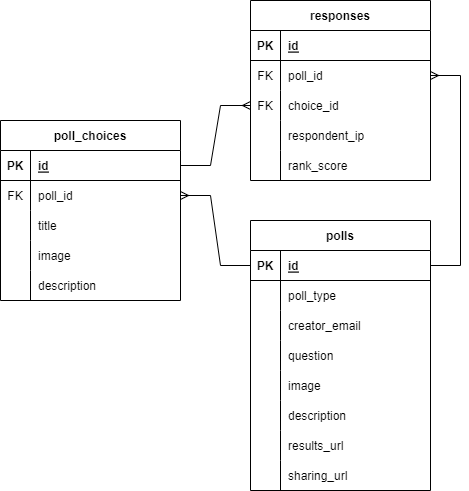

The diagram above was exported from draw.io. Its source (the exported page's mxGraphModel, read from the mxfile embedded in the PNG):
<mxGraphModel dx="792" dy="1114" grid="1" gridSize="10" guides="1" tooltips="1" connect="1" arrows="1" fold="1" page="1" pageScale="1" pageWidth="1100" pageHeight="850" background="none" math="0" shadow="0">
  <root>
    <mxCell id="0" />
    <mxCell id="1" parent="0" />
    <mxCell id="83x5jGY4_ytXOt1VsKWp-1" value="polls" style="shape=table;startSize=30;container=1;collapsible=1;childLayout=tableLayout;fixedRows=1;rowLines=0;fontStyle=1;align=center;resizeLast=1;" parent="1" vertex="1">
      <mxGeometry x="420" y="220" width="180" height="270" as="geometry" />
    </mxCell>
    <mxCell id="83x5jGY4_ytXOt1VsKWp-2" value="" style="shape=tableRow;horizontal=0;startSize=0;swimlaneHead=0;swimlaneBody=0;fillColor=none;collapsible=0;dropTarget=0;points=[[0,0.5],[1,0.5]];portConstraint=eastwest;top=0;left=0;right=0;bottom=1;" parent="83x5jGY4_ytXOt1VsKWp-1" vertex="1">
      <mxGeometry y="30" width="180" height="30" as="geometry" />
    </mxCell>
    <mxCell id="83x5jGY4_ytXOt1VsKWp-3" value="PK" style="shape=partialRectangle;connectable=0;fillColor=none;top=0;left=0;bottom=0;right=0;fontStyle=1;overflow=hidden;" parent="83x5jGY4_ytXOt1VsKWp-2" vertex="1">
      <mxGeometry width="30" height="30" as="geometry">
        <mxRectangle width="30" height="30" as="alternateBounds" />
      </mxGeometry>
    </mxCell>
    <mxCell id="83x5jGY4_ytXOt1VsKWp-4" value="id" style="shape=partialRectangle;connectable=0;fillColor=none;top=0;left=0;bottom=0;right=0;align=left;spacingLeft=6;fontStyle=5;overflow=hidden;" parent="83x5jGY4_ytXOt1VsKWp-2" vertex="1">
      <mxGeometry x="30" width="150" height="30" as="geometry">
        <mxRectangle width="150" height="30" as="alternateBounds" />
      </mxGeometry>
    </mxCell>
    <mxCell id="DKmhrDaaz5ROXVYOpl2J-14" style="shape=tableRow;horizontal=0;startSize=0;swimlaneHead=0;swimlaneBody=0;fillColor=none;collapsible=0;dropTarget=0;points=[[0,0.5],[1,0.5]];portConstraint=eastwest;top=0;left=0;right=0;bottom=0;" vertex="1" parent="83x5jGY4_ytXOt1VsKWp-1">
      <mxGeometry y="60" width="180" height="30" as="geometry" />
    </mxCell>
    <mxCell id="DKmhrDaaz5ROXVYOpl2J-15" style="shape=partialRectangle;connectable=0;fillColor=none;top=0;left=0;bottom=0;right=0;editable=1;overflow=hidden;" vertex="1" parent="DKmhrDaaz5ROXVYOpl2J-14">
      <mxGeometry width="30" height="30" as="geometry">
        <mxRectangle width="30" height="30" as="alternateBounds" />
      </mxGeometry>
    </mxCell>
    <mxCell id="DKmhrDaaz5ROXVYOpl2J-16" value="poll_type" style="shape=partialRectangle;connectable=0;fillColor=none;top=0;left=0;bottom=0;right=0;align=left;spacingLeft=6;overflow=hidden;" vertex="1" parent="DKmhrDaaz5ROXVYOpl2J-14">
      <mxGeometry x="30" width="150" height="30" as="geometry">
        <mxRectangle width="150" height="30" as="alternateBounds" />
      </mxGeometry>
    </mxCell>
    <mxCell id="83x5jGY4_ytXOt1VsKWp-5" value="" style="shape=tableRow;horizontal=0;startSize=0;swimlaneHead=0;swimlaneBody=0;fillColor=none;collapsible=0;dropTarget=0;points=[[0,0.5],[1,0.5]];portConstraint=eastwest;top=0;left=0;right=0;bottom=0;" parent="83x5jGY4_ytXOt1VsKWp-1" vertex="1">
      <mxGeometry y="90" width="180" height="30" as="geometry" />
    </mxCell>
    <mxCell id="83x5jGY4_ytXOt1VsKWp-6" value="" style="shape=partialRectangle;connectable=0;fillColor=none;top=0;left=0;bottom=0;right=0;editable=1;overflow=hidden;" parent="83x5jGY4_ytXOt1VsKWp-5" vertex="1">
      <mxGeometry width="30" height="30" as="geometry">
        <mxRectangle width="30" height="30" as="alternateBounds" />
      </mxGeometry>
    </mxCell>
    <mxCell id="83x5jGY4_ytXOt1VsKWp-7" value="creator_email" style="shape=partialRectangle;connectable=0;fillColor=none;top=0;left=0;bottom=0;right=0;align=left;spacingLeft=6;overflow=hidden;" parent="83x5jGY4_ytXOt1VsKWp-5" vertex="1">
      <mxGeometry x="30" width="150" height="30" as="geometry">
        <mxRectangle width="150" height="30" as="alternateBounds" />
      </mxGeometry>
    </mxCell>
    <mxCell id="83x5jGY4_ytXOt1VsKWp-46" style="shape=tableRow;horizontal=0;startSize=0;swimlaneHead=0;swimlaneBody=0;fillColor=none;collapsible=0;dropTarget=0;points=[[0,0.5],[1,0.5]];portConstraint=eastwest;top=0;left=0;right=0;bottom=0;" parent="83x5jGY4_ytXOt1VsKWp-1" vertex="1">
      <mxGeometry y="120" width="180" height="30" as="geometry" />
    </mxCell>
    <mxCell id="83x5jGY4_ytXOt1VsKWp-47" style="shape=partialRectangle;connectable=0;fillColor=none;top=0;left=0;bottom=0;right=0;editable=1;overflow=hidden;" parent="83x5jGY4_ytXOt1VsKWp-46" vertex="1">
      <mxGeometry width="30" height="30" as="geometry">
        <mxRectangle width="30" height="30" as="alternateBounds" />
      </mxGeometry>
    </mxCell>
    <mxCell id="83x5jGY4_ytXOt1VsKWp-48" value="question" style="shape=partialRectangle;connectable=0;fillColor=none;top=0;left=0;bottom=0;right=0;align=left;spacingLeft=6;overflow=hidden;" parent="83x5jGY4_ytXOt1VsKWp-46" vertex="1">
      <mxGeometry x="30" width="150" height="30" as="geometry">
        <mxRectangle width="150" height="30" as="alternateBounds" />
      </mxGeometry>
    </mxCell>
    <mxCell id="L7ZTDZPyy_-PsPWKMUus-1" style="shape=tableRow;horizontal=0;startSize=0;swimlaneHead=0;swimlaneBody=0;fillColor=none;collapsible=0;dropTarget=0;points=[[0,0.5],[1,0.5]];portConstraint=eastwest;top=0;left=0;right=0;bottom=0;" parent="83x5jGY4_ytXOt1VsKWp-1" vertex="1">
      <mxGeometry y="150" width="180" height="30" as="geometry" />
    </mxCell>
    <mxCell id="L7ZTDZPyy_-PsPWKMUus-2" style="shape=partialRectangle;connectable=0;fillColor=none;top=0;left=0;bottom=0;right=0;editable=1;overflow=hidden;" parent="L7ZTDZPyy_-PsPWKMUus-1" vertex="1">
      <mxGeometry width="30" height="30" as="geometry">
        <mxRectangle width="30" height="30" as="alternateBounds" />
      </mxGeometry>
    </mxCell>
    <mxCell id="L7ZTDZPyy_-PsPWKMUus-3" value="image" style="shape=partialRectangle;connectable=0;fillColor=none;top=0;left=0;bottom=0;right=0;align=left;spacingLeft=6;overflow=hidden;" parent="L7ZTDZPyy_-PsPWKMUus-1" vertex="1">
      <mxGeometry x="30" width="150" height="30" as="geometry">
        <mxRectangle width="150" height="30" as="alternateBounds" />
      </mxGeometry>
    </mxCell>
    <mxCell id="83x5jGY4_ytXOt1VsKWp-49" style="shape=tableRow;horizontal=0;startSize=0;swimlaneHead=0;swimlaneBody=0;fillColor=none;collapsible=0;dropTarget=0;points=[[0,0.5],[1,0.5]];portConstraint=eastwest;top=0;left=0;right=0;bottom=0;" parent="83x5jGY4_ytXOt1VsKWp-1" vertex="1">
      <mxGeometry y="180" width="180" height="30" as="geometry" />
    </mxCell>
    <mxCell id="83x5jGY4_ytXOt1VsKWp-50" style="shape=partialRectangle;connectable=0;fillColor=none;top=0;left=0;bottom=0;right=0;editable=1;overflow=hidden;" parent="83x5jGY4_ytXOt1VsKWp-49" vertex="1">
      <mxGeometry width="30" height="30" as="geometry">
        <mxRectangle width="30" height="30" as="alternateBounds" />
      </mxGeometry>
    </mxCell>
    <mxCell id="83x5jGY4_ytXOt1VsKWp-51" value="description" style="shape=partialRectangle;connectable=0;fillColor=none;top=0;left=0;bottom=0;right=0;align=left;spacingLeft=6;overflow=hidden;" parent="83x5jGY4_ytXOt1VsKWp-49" vertex="1">
      <mxGeometry x="30" width="150" height="30" as="geometry">
        <mxRectangle width="150" height="30" as="alternateBounds" />
      </mxGeometry>
    </mxCell>
    <mxCell id="83x5jGY4_ytXOt1VsKWp-8" value="" style="shape=tableRow;horizontal=0;startSize=0;swimlaneHead=0;swimlaneBody=0;fillColor=none;collapsible=0;dropTarget=0;points=[[0,0.5],[1,0.5]];portConstraint=eastwest;top=0;left=0;right=0;bottom=0;" parent="83x5jGY4_ytXOt1VsKWp-1" vertex="1">
      <mxGeometry y="210" width="180" height="30" as="geometry" />
    </mxCell>
    <mxCell id="83x5jGY4_ytXOt1VsKWp-9" value="" style="shape=partialRectangle;connectable=0;fillColor=none;top=0;left=0;bottom=0;right=0;editable=1;overflow=hidden;" parent="83x5jGY4_ytXOt1VsKWp-8" vertex="1">
      <mxGeometry width="30" height="30" as="geometry">
        <mxRectangle width="30" height="30" as="alternateBounds" />
      </mxGeometry>
    </mxCell>
    <mxCell id="83x5jGY4_ytXOt1VsKWp-10" value="results_url" style="shape=partialRectangle;connectable=0;fillColor=none;top=0;left=0;bottom=0;right=0;align=left;spacingLeft=6;overflow=hidden;" parent="83x5jGY4_ytXOt1VsKWp-8" vertex="1">
      <mxGeometry x="30" width="150" height="30" as="geometry">
        <mxRectangle width="150" height="30" as="alternateBounds" />
      </mxGeometry>
    </mxCell>
    <mxCell id="83x5jGY4_ytXOt1VsKWp-11" value="" style="shape=tableRow;horizontal=0;startSize=0;swimlaneHead=0;swimlaneBody=0;fillColor=none;collapsible=0;dropTarget=0;points=[[0,0.5],[1,0.5]];portConstraint=eastwest;top=0;left=0;right=0;bottom=0;" parent="83x5jGY4_ytXOt1VsKWp-1" vertex="1">
      <mxGeometry y="240" width="180" height="30" as="geometry" />
    </mxCell>
    <mxCell id="83x5jGY4_ytXOt1VsKWp-12" value="" style="shape=partialRectangle;connectable=0;fillColor=none;top=0;left=0;bottom=0;right=0;editable=1;overflow=hidden;" parent="83x5jGY4_ytXOt1VsKWp-11" vertex="1">
      <mxGeometry width="30" height="30" as="geometry">
        <mxRectangle width="30" height="30" as="alternateBounds" />
      </mxGeometry>
    </mxCell>
    <mxCell id="83x5jGY4_ytXOt1VsKWp-13" value="sharing_url" style="shape=partialRectangle;connectable=0;fillColor=none;top=0;left=0;bottom=0;right=0;align=left;spacingLeft=6;overflow=hidden;" parent="83x5jGY4_ytXOt1VsKWp-11" vertex="1">
      <mxGeometry x="30" width="150" height="30" as="geometry">
        <mxRectangle width="150" height="30" as="alternateBounds" />
      </mxGeometry>
    </mxCell>
    <mxCell id="83x5jGY4_ytXOt1VsKWp-14" value="poll_choices" style="shape=table;startSize=30;container=1;collapsible=1;childLayout=tableLayout;fixedRows=1;rowLines=0;fontStyle=1;align=center;resizeLast=1;" parent="1" vertex="1">
      <mxGeometry x="170" y="120" width="180" height="180" as="geometry" />
    </mxCell>
    <mxCell id="83x5jGY4_ytXOt1VsKWp-15" value="" style="shape=tableRow;horizontal=0;startSize=0;swimlaneHead=0;swimlaneBody=0;fillColor=none;collapsible=0;dropTarget=0;points=[[0,0.5],[1,0.5]];portConstraint=eastwest;top=0;left=0;right=0;bottom=1;" parent="83x5jGY4_ytXOt1VsKWp-14" vertex="1">
      <mxGeometry y="30" width="180" height="30" as="geometry" />
    </mxCell>
    <mxCell id="83x5jGY4_ytXOt1VsKWp-16" value="PK" style="shape=partialRectangle;connectable=0;fillColor=none;top=0;left=0;bottom=0;right=0;fontStyle=1;overflow=hidden;" parent="83x5jGY4_ytXOt1VsKWp-15" vertex="1">
      <mxGeometry width="30" height="30" as="geometry">
        <mxRectangle width="30" height="30" as="alternateBounds" />
      </mxGeometry>
    </mxCell>
    <mxCell id="83x5jGY4_ytXOt1VsKWp-17" value="id" style="shape=partialRectangle;connectable=0;fillColor=none;top=0;left=0;bottom=0;right=0;align=left;spacingLeft=6;fontStyle=5;overflow=hidden;" parent="83x5jGY4_ytXOt1VsKWp-15" vertex="1">
      <mxGeometry x="30" width="150" height="30" as="geometry">
        <mxRectangle width="150" height="30" as="alternateBounds" />
      </mxGeometry>
    </mxCell>
    <mxCell id="83x5jGY4_ytXOt1VsKWp-18" value="" style="shape=tableRow;horizontal=0;startSize=0;swimlaneHead=0;swimlaneBody=0;fillColor=none;collapsible=0;dropTarget=0;points=[[0,0.5],[1,0.5]];portConstraint=eastwest;top=0;left=0;right=0;bottom=0;" parent="83x5jGY4_ytXOt1VsKWp-14" vertex="1">
      <mxGeometry y="60" width="180" height="30" as="geometry" />
    </mxCell>
    <mxCell id="83x5jGY4_ytXOt1VsKWp-19" value="FK" style="shape=partialRectangle;connectable=0;fillColor=none;top=0;left=0;bottom=0;right=0;editable=1;overflow=hidden;" parent="83x5jGY4_ytXOt1VsKWp-18" vertex="1">
      <mxGeometry width="30" height="30" as="geometry">
        <mxRectangle width="30" height="30" as="alternateBounds" />
      </mxGeometry>
    </mxCell>
    <mxCell id="83x5jGY4_ytXOt1VsKWp-20" value="poll_id" style="shape=partialRectangle;connectable=0;fillColor=none;top=0;left=0;bottom=0;right=0;align=left;spacingLeft=6;overflow=hidden;" parent="83x5jGY4_ytXOt1VsKWp-18" vertex="1">
      <mxGeometry x="30" width="150" height="30" as="geometry">
        <mxRectangle width="150" height="30" as="alternateBounds" />
      </mxGeometry>
    </mxCell>
    <mxCell id="83x5jGY4_ytXOt1VsKWp-21" value="" style="shape=tableRow;horizontal=0;startSize=0;swimlaneHead=0;swimlaneBody=0;fillColor=none;collapsible=0;dropTarget=0;points=[[0,0.5],[1,0.5]];portConstraint=eastwest;top=0;left=0;right=0;bottom=0;" parent="83x5jGY4_ytXOt1VsKWp-14" vertex="1">
      <mxGeometry y="90" width="180" height="30" as="geometry" />
    </mxCell>
    <mxCell id="83x5jGY4_ytXOt1VsKWp-22" value="" style="shape=partialRectangle;connectable=0;fillColor=none;top=0;left=0;bottom=0;right=0;editable=1;overflow=hidden;" parent="83x5jGY4_ytXOt1VsKWp-21" vertex="1">
      <mxGeometry width="30" height="30" as="geometry">
        <mxRectangle width="30" height="30" as="alternateBounds" />
      </mxGeometry>
    </mxCell>
    <mxCell id="83x5jGY4_ytXOt1VsKWp-23" value="title" style="shape=partialRectangle;connectable=0;fillColor=none;top=0;left=0;bottom=0;right=0;align=left;spacingLeft=6;overflow=hidden;" parent="83x5jGY4_ytXOt1VsKWp-21" vertex="1">
      <mxGeometry x="30" width="150" height="30" as="geometry">
        <mxRectangle width="150" height="30" as="alternateBounds" />
      </mxGeometry>
    </mxCell>
    <mxCell id="aRgKzZ6NiDBJfcVrSuzy-1" style="shape=tableRow;horizontal=0;startSize=0;swimlaneHead=0;swimlaneBody=0;fillColor=none;collapsible=0;dropTarget=0;points=[[0,0.5],[1,0.5]];portConstraint=eastwest;top=0;left=0;right=0;bottom=0;" parent="83x5jGY4_ytXOt1VsKWp-14" vertex="1">
      <mxGeometry y="120" width="180" height="30" as="geometry" />
    </mxCell>
    <mxCell id="aRgKzZ6NiDBJfcVrSuzy-2" style="shape=partialRectangle;connectable=0;fillColor=none;top=0;left=0;bottom=0;right=0;editable=1;overflow=hidden;" parent="aRgKzZ6NiDBJfcVrSuzy-1" vertex="1">
      <mxGeometry width="30" height="30" as="geometry">
        <mxRectangle width="30" height="30" as="alternateBounds" />
      </mxGeometry>
    </mxCell>
    <mxCell id="aRgKzZ6NiDBJfcVrSuzy-3" value="image" style="shape=partialRectangle;connectable=0;fillColor=none;top=0;left=0;bottom=0;right=0;align=left;spacingLeft=6;overflow=hidden;" parent="aRgKzZ6NiDBJfcVrSuzy-1" vertex="1">
      <mxGeometry x="30" width="150" height="30" as="geometry">
        <mxRectangle width="150" height="30" as="alternateBounds" />
      </mxGeometry>
    </mxCell>
    <mxCell id="83x5jGY4_ytXOt1VsKWp-24" value="" style="shape=tableRow;horizontal=0;startSize=0;swimlaneHead=0;swimlaneBody=0;fillColor=none;collapsible=0;dropTarget=0;points=[[0,0.5],[1,0.5]];portConstraint=eastwest;top=0;left=0;right=0;bottom=0;" parent="83x5jGY4_ytXOt1VsKWp-14" vertex="1">
      <mxGeometry y="150" width="180" height="30" as="geometry" />
    </mxCell>
    <mxCell id="83x5jGY4_ytXOt1VsKWp-25" value="" style="shape=partialRectangle;connectable=0;fillColor=none;top=0;left=0;bottom=0;right=0;editable=1;overflow=hidden;" parent="83x5jGY4_ytXOt1VsKWp-24" vertex="1">
      <mxGeometry width="30" height="30" as="geometry">
        <mxRectangle width="30" height="30" as="alternateBounds" />
      </mxGeometry>
    </mxCell>
    <mxCell id="83x5jGY4_ytXOt1VsKWp-26" value="description" style="shape=partialRectangle;connectable=0;fillColor=none;top=0;left=0;bottom=0;right=0;align=left;spacingLeft=6;overflow=hidden;" parent="83x5jGY4_ytXOt1VsKWp-24" vertex="1">
      <mxGeometry x="30" width="150" height="30" as="geometry">
        <mxRectangle width="150" height="30" as="alternateBounds" />
      </mxGeometry>
    </mxCell>
    <mxCell id="83x5jGY4_ytXOt1VsKWp-27" value="" style="edgeStyle=entityRelationEdgeStyle;fontSize=12;html=1;endArrow=ERmany;rounded=0;entryX=1;entryY=0.5;entryDx=0;entryDy=0;" parent="1" source="83x5jGY4_ytXOt1VsKWp-2" target="83x5jGY4_ytXOt1VsKWp-18" edge="1">
      <mxGeometry width="100" height="100" relative="1" as="geometry">
        <mxPoint x="290" y="430" as="sourcePoint" />
        <mxPoint x="390" y="330" as="targetPoint" />
      </mxGeometry>
    </mxCell>
    <mxCell id="83x5jGY4_ytXOt1VsKWp-28" value="responses" style="shape=table;startSize=30;container=1;collapsible=1;childLayout=tableLayout;fixedRows=1;rowLines=0;fontStyle=1;align=center;resizeLast=1;" parent="1" vertex="1">
      <mxGeometry x="420" width="180" height="180" as="geometry" />
    </mxCell>
    <mxCell id="83x5jGY4_ytXOt1VsKWp-29" value="" style="shape=tableRow;horizontal=0;startSize=0;swimlaneHead=0;swimlaneBody=0;fillColor=none;collapsible=0;dropTarget=0;points=[[0,0.5],[1,0.5]];portConstraint=eastwest;top=0;left=0;right=0;bottom=1;" parent="83x5jGY4_ytXOt1VsKWp-28" vertex="1">
      <mxGeometry y="30" width="180" height="30" as="geometry" />
    </mxCell>
    <mxCell id="83x5jGY4_ytXOt1VsKWp-30" value="PK" style="shape=partialRectangle;connectable=0;fillColor=none;top=0;left=0;bottom=0;right=0;fontStyle=1;overflow=hidden;" parent="83x5jGY4_ytXOt1VsKWp-29" vertex="1">
      <mxGeometry width="30" height="30" as="geometry">
        <mxRectangle width="30" height="30" as="alternateBounds" />
      </mxGeometry>
    </mxCell>
    <mxCell id="83x5jGY4_ytXOt1VsKWp-31" value="id" style="shape=partialRectangle;connectable=0;fillColor=none;top=0;left=0;bottom=0;right=0;align=left;spacingLeft=6;fontStyle=5;overflow=hidden;" parent="83x5jGY4_ytXOt1VsKWp-29" vertex="1">
      <mxGeometry x="30" width="150" height="30" as="geometry">
        <mxRectangle width="150" height="30" as="alternateBounds" />
      </mxGeometry>
    </mxCell>
    <mxCell id="83x5jGY4_ytXOt1VsKWp-41" style="shape=tableRow;horizontal=0;startSize=0;swimlaneHead=0;swimlaneBody=0;fillColor=none;collapsible=0;dropTarget=0;points=[[0,0.5],[1,0.5]];portConstraint=eastwest;top=0;left=0;right=0;bottom=0;" parent="83x5jGY4_ytXOt1VsKWp-28" vertex="1">
      <mxGeometry y="60" width="180" height="30" as="geometry" />
    </mxCell>
    <mxCell id="83x5jGY4_ytXOt1VsKWp-42" value="FK" style="shape=partialRectangle;connectable=0;fillColor=none;top=0;left=0;bottom=0;right=0;editable=1;overflow=hidden;" parent="83x5jGY4_ytXOt1VsKWp-41" vertex="1">
      <mxGeometry width="30" height="30" as="geometry">
        <mxRectangle width="30" height="30" as="alternateBounds" />
      </mxGeometry>
    </mxCell>
    <mxCell id="83x5jGY4_ytXOt1VsKWp-43" value="poll_id" style="shape=partialRectangle;connectable=0;fillColor=none;top=0;left=0;bottom=0;right=0;align=left;spacingLeft=6;overflow=hidden;" parent="83x5jGY4_ytXOt1VsKWp-41" vertex="1">
      <mxGeometry x="30" width="150" height="30" as="geometry">
        <mxRectangle width="150" height="30" as="alternateBounds" />
      </mxGeometry>
    </mxCell>
    <mxCell id="83x5jGY4_ytXOt1VsKWp-32" value="" style="shape=tableRow;horizontal=0;startSize=0;swimlaneHead=0;swimlaneBody=0;fillColor=none;collapsible=0;dropTarget=0;points=[[0,0.5],[1,0.5]];portConstraint=eastwest;top=0;left=0;right=0;bottom=0;" parent="83x5jGY4_ytXOt1VsKWp-28" vertex="1">
      <mxGeometry y="90" width="180" height="30" as="geometry" />
    </mxCell>
    <mxCell id="83x5jGY4_ytXOt1VsKWp-33" value="FK" style="shape=partialRectangle;connectable=0;fillColor=none;top=0;left=0;bottom=0;right=0;editable=1;overflow=hidden;" parent="83x5jGY4_ytXOt1VsKWp-32" vertex="1">
      <mxGeometry width="30" height="30" as="geometry">
        <mxRectangle width="30" height="30" as="alternateBounds" />
      </mxGeometry>
    </mxCell>
    <mxCell id="83x5jGY4_ytXOt1VsKWp-34" value="choice_id" style="shape=partialRectangle;connectable=0;fillColor=none;top=0;left=0;bottom=0;right=0;align=left;spacingLeft=6;overflow=hidden;" parent="83x5jGY4_ytXOt1VsKWp-32" vertex="1">
      <mxGeometry x="30" width="150" height="30" as="geometry">
        <mxRectangle width="150" height="30" as="alternateBounds" />
      </mxGeometry>
    </mxCell>
    <mxCell id="83x5jGY4_ytXOt1VsKWp-38" value="" style="shape=tableRow;horizontal=0;startSize=0;swimlaneHead=0;swimlaneBody=0;fillColor=none;collapsible=0;dropTarget=0;points=[[0,0.5],[1,0.5]];portConstraint=eastwest;top=0;left=0;right=0;bottom=0;" parent="83x5jGY4_ytXOt1VsKWp-28" vertex="1">
      <mxGeometry y="120" width="180" height="30" as="geometry" />
    </mxCell>
    <mxCell id="83x5jGY4_ytXOt1VsKWp-39" value="" style="shape=partialRectangle;connectable=0;fillColor=none;top=0;left=0;bottom=0;right=0;editable=1;overflow=hidden;" parent="83x5jGY4_ytXOt1VsKWp-38" vertex="1">
      <mxGeometry width="30" height="30" as="geometry">
        <mxRectangle width="30" height="30" as="alternateBounds" />
      </mxGeometry>
    </mxCell>
    <mxCell id="83x5jGY4_ytXOt1VsKWp-40" value="respondent_ip" style="shape=partialRectangle;connectable=0;fillColor=none;top=0;left=0;bottom=0;right=0;align=left;spacingLeft=6;overflow=hidden;" parent="83x5jGY4_ytXOt1VsKWp-38" vertex="1">
      <mxGeometry x="30" width="150" height="30" as="geometry">
        <mxRectangle width="150" height="30" as="alternateBounds" />
      </mxGeometry>
    </mxCell>
    <mxCell id="Y7eg4jjW95cuScEFgI5m-1" style="shape=tableRow;horizontal=0;startSize=0;swimlaneHead=0;swimlaneBody=0;fillColor=none;collapsible=0;dropTarget=0;points=[[0,0.5],[1,0.5]];portConstraint=eastwest;top=0;left=0;right=0;bottom=0;" parent="83x5jGY4_ytXOt1VsKWp-28" vertex="1">
      <mxGeometry y="150" width="180" height="30" as="geometry" />
    </mxCell>
    <mxCell id="Y7eg4jjW95cuScEFgI5m-2" style="shape=partialRectangle;connectable=0;fillColor=none;top=0;left=0;bottom=0;right=0;editable=1;overflow=hidden;" parent="Y7eg4jjW95cuScEFgI5m-1" vertex="1">
      <mxGeometry width="30" height="30" as="geometry">
        <mxRectangle width="30" height="30" as="alternateBounds" />
      </mxGeometry>
    </mxCell>
    <mxCell id="Y7eg4jjW95cuScEFgI5m-3" value="rank_score" style="shape=partialRectangle;connectable=0;fillColor=none;top=0;left=0;bottom=0;right=0;align=left;spacingLeft=6;overflow=hidden;" parent="Y7eg4jjW95cuScEFgI5m-1" vertex="1">
      <mxGeometry x="30" width="150" height="30" as="geometry">
        <mxRectangle width="150" height="30" as="alternateBounds" />
      </mxGeometry>
    </mxCell>
    <mxCell id="83x5jGY4_ytXOt1VsKWp-44" value="" style="edgeStyle=entityRelationEdgeStyle;fontSize=12;html=1;endArrow=ERmany;rounded=0;" parent="1" source="83x5jGY4_ytXOt1VsKWp-2" target="83x5jGY4_ytXOt1VsKWp-41" edge="1">
      <mxGeometry width="100" height="100" relative="1" as="geometry">
        <mxPoint x="560" y="510" as="sourcePoint" />
        <mxPoint x="660" y="410" as="targetPoint" />
      </mxGeometry>
    </mxCell>
    <mxCell id="83x5jGY4_ytXOt1VsKWp-45" value="" style="edgeStyle=entityRelationEdgeStyle;fontSize=12;html=1;endArrow=ERmany;rounded=0;" parent="1" source="83x5jGY4_ytXOt1VsKWp-15" target="83x5jGY4_ytXOt1VsKWp-32" edge="1">
      <mxGeometry width="100" height="100" relative="1" as="geometry">
        <mxPoint x="90" y="530" as="sourcePoint" />
        <mxPoint x="190" y="430" as="targetPoint" />
      </mxGeometry>
    </mxCell>
  </root>
</mxGraphModel>